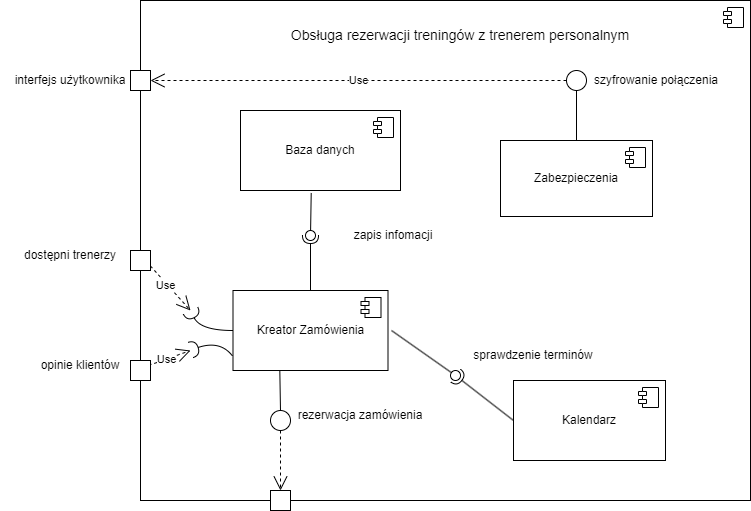

The diagram above was exported from draw.io. Its source (the exported page's mxGraphModel, read from the mxfile embedded in the PNG):
<mxGraphModel dx="910" dy="482" grid="1" gridSize="10" guides="1" tooltips="1" connect="1" arrows="1" fold="1" page="1" pageScale="1" pageWidth="827" pageHeight="1169" math="0" shadow="0">
  <root>
    <mxCell id="0" />
    <mxCell id="1" parent="0" />
    <mxCell id="BHzDDxz8jW7bS9SqxCl5-1" value="" style="html=1;dropTarget=0;whiteSpace=wrap;" parent="1" vertex="1">
      <mxGeometry x="140" y="30" width="610" height="500" as="geometry" />
    </mxCell>
    <mxCell id="BHzDDxz8jW7bS9SqxCl5-2" value="" style="shape=module;jettyWidth=8;jettyHeight=4;" parent="BHzDDxz8jW7bS9SqxCl5-1" vertex="1">
      <mxGeometry x="1" width="20" height="20" relative="1" as="geometry">
        <mxPoint x="-27" y="7" as="offset" />
      </mxGeometry>
    </mxCell>
    <mxCell id="BHzDDxz8jW7bS9SqxCl5-6" value="Baza danych" style="html=1;dropTarget=0;whiteSpace=wrap;" parent="1" vertex="1">
      <mxGeometry x="240" y="140" width="160" height="80" as="geometry" />
    </mxCell>
    <mxCell id="BHzDDxz8jW7bS9SqxCl5-7" value="" style="shape=module;jettyWidth=8;jettyHeight=4;" parent="BHzDDxz8jW7bS9SqxCl5-6" vertex="1">
      <mxGeometry x="1" width="20" height="20" relative="1" as="geometry">
        <mxPoint x="-27" y="7" as="offset" />
      </mxGeometry>
    </mxCell>
    <mxCell id="BHzDDxz8jW7bS9SqxCl5-8" value="Kreator Zamówienia" style="html=1;dropTarget=0;whiteSpace=wrap;" parent="1" vertex="1">
      <mxGeometry x="232.5" y="320" width="155" height="80" as="geometry" />
    </mxCell>
    <mxCell id="BHzDDxz8jW7bS9SqxCl5-9" value="" style="shape=module;jettyWidth=8;jettyHeight=4;" parent="BHzDDxz8jW7bS9SqxCl5-8" vertex="1">
      <mxGeometry x="1" width="20" height="20" relative="1" as="geometry">
        <mxPoint x="-27" y="7" as="offset" />
      </mxGeometry>
    </mxCell>
    <mxCell id="BHzDDxz8jW7bS9SqxCl5-10" value="Zabezpieczenia" style="html=1;dropTarget=0;whiteSpace=wrap;" parent="1" vertex="1">
      <mxGeometry x="500" y="170" width="152" height="76" as="geometry" />
    </mxCell>
    <mxCell id="BHzDDxz8jW7bS9SqxCl5-11" value="" style="shape=module;jettyWidth=8;jettyHeight=4;" parent="BHzDDxz8jW7bS9SqxCl5-10" vertex="1">
      <mxGeometry x="1" width="20" height="20" relative="1" as="geometry">
        <mxPoint x="-27" y="7" as="offset" />
      </mxGeometry>
    </mxCell>
    <mxCell id="BHzDDxz8jW7bS9SqxCl5-12" value="Kalendarz" style="html=1;dropTarget=0;whiteSpace=wrap;" parent="1" vertex="1">
      <mxGeometry x="513" y="410" width="152" height="80" as="geometry" />
    </mxCell>
    <mxCell id="BHzDDxz8jW7bS9SqxCl5-13" value="" style="shape=module;jettyWidth=8;jettyHeight=4;" parent="BHzDDxz8jW7bS9SqxCl5-12" vertex="1">
      <mxGeometry x="1" width="20" height="20" relative="1" as="geometry">
        <mxPoint x="-27" y="7" as="offset" />
      </mxGeometry>
    </mxCell>
    <mxCell id="BHzDDxz8jW7bS9SqxCl5-14" value="" style="rounded=0;orthogonalLoop=1;jettySize=auto;html=1;endArrow=halfCircle;endFill=0;endSize=6;strokeWidth=1;sketch=0;entryX=0.38;entryY=1.6;entryDx=0;entryDy=0;entryPerimeter=0;" parent="1" target="BHzDDxz8jW7bS9SqxCl5-16" edge="1">
      <mxGeometry relative="1" as="geometry">
        <mxPoint x="310" y="320" as="sourcePoint" />
        <Array as="points">
          <mxPoint x="310" y="320" />
        </Array>
      </mxGeometry>
    </mxCell>
    <mxCell id="BHzDDxz8jW7bS9SqxCl5-15" value="" style="rounded=0;orthogonalLoop=1;jettySize=auto;html=1;endArrow=oval;endFill=0;sketch=0;sourcePerimeterSpacing=0;targetPerimeterSpacing=0;endSize=10;exitX=0.442;exitY=1.031;exitDx=0;exitDy=0;exitPerimeter=0;" parent="1" source="BHzDDxz8jW7bS9SqxCl5-6" target="BHzDDxz8jW7bS9SqxCl5-16" edge="1">
      <mxGeometry relative="1" as="geometry">
        <mxPoint x="440" y="295" as="sourcePoint" />
      </mxGeometry>
    </mxCell>
    <mxCell id="BHzDDxz8jW7bS9SqxCl5-16" value="" style="ellipse;whiteSpace=wrap;html=1;align=center;aspect=fixed;fillColor=none;strokeColor=none;resizable=0;perimeter=centerPerimeter;rotatable=0;allowArrows=0;points=[];outlineConnect=1;strokeWidth=1;" parent="1" vertex="1">
      <mxGeometry x="305" y="260" width="10" height="10" as="geometry" />
    </mxCell>
    <mxCell id="BHzDDxz8jW7bS9SqxCl5-17" value="&lt;font style=&quot;font-size: 14px;&quot;&gt;Obsługa rezerwacji treningów z trenerem personalnym&lt;/font&gt;" style="text;html=1;align=center;verticalAlign=middle;whiteSpace=wrap;rounded=0;" parent="1" vertex="1">
      <mxGeometry x="255" y="50" width="410" height="30" as="geometry" />
    </mxCell>
    <mxCell id="BHzDDxz8jW7bS9SqxCl5-18" value="&lt;div&gt;&lt;font style=&quot;font-size: 12px;&quot;&gt;zapis infomacji&lt;/font&gt;&lt;/div&gt;" style="text;html=1;align=center;verticalAlign=middle;whiteSpace=wrap;rounded=0;" parent="1" vertex="1">
      <mxGeometry x="323" y="260" width="140" height="10" as="geometry" />
    </mxCell>
    <mxCell id="BHzDDxz8jW7bS9SqxCl5-19" value="" style="ellipse;whiteSpace=wrap;html=1;" parent="1" vertex="1">
      <mxGeometry x="270" y="440" width="20" height="20" as="geometry" />
    </mxCell>
    <mxCell id="BHzDDxz8jW7bS9SqxCl5-21" value="" style="rounded=0;orthogonalLoop=1;jettySize=auto;html=1;endArrow=halfCircle;endFill=0;endSize=6;strokeWidth=1;sketch=0;fontSize=12;curved=1;exitX=0;exitY=0.5;exitDx=0;exitDy=0;" parent="1" source="BHzDDxz8jW7bS9SqxCl5-8" edge="1">
      <mxGeometry relative="1" as="geometry">
        <mxPoint x="455" y="345" as="sourcePoint" />
        <mxPoint x="190" y="340" as="targetPoint" />
        <Array as="points">
          <mxPoint x="200" y="360" />
        </Array>
      </mxGeometry>
    </mxCell>
    <mxCell id="BHzDDxz8jW7bS9SqxCl5-22" value="" style="ellipse;whiteSpace=wrap;html=1;align=center;aspect=fixed;fillColor=none;strokeColor=none;resizable=0;perimeter=centerPerimeter;rotatable=0;allowArrows=0;points=[];outlineConnect=1;" parent="1" vertex="1">
      <mxGeometry x="430" y="340" width="10" height="10" as="geometry" />
    </mxCell>
    <mxCell id="BHzDDxz8jW7bS9SqxCl5-23" value="" style="rounded=0;orthogonalLoop=1;jettySize=auto;html=1;endArrow=halfCircle;endFill=0;endSize=6;strokeWidth=1;sketch=0;fontSize=12;curved=1;exitX=-0.002;exitY=0.822;exitDx=0;exitDy=0;exitPerimeter=0;" parent="1" source="BHzDDxz8jW7bS9SqxCl5-8" edge="1">
      <mxGeometry relative="1" as="geometry">
        <mxPoint x="242.34500000000003" y="389.9999999999999" as="sourcePoint" />
        <mxPoint x="190" y="379.52" as="targetPoint" />
        <Array as="points">
          <mxPoint x="220" y="369.52" />
        </Array>
      </mxGeometry>
    </mxCell>
    <mxCell id="BHzDDxz8jW7bS9SqxCl5-25" value="" style="endArrow=none;html=1;rounded=0;entryX=0.302;entryY=1;entryDx=0;entryDy=0;entryPerimeter=0;exitX=0.5;exitY=0;exitDx=0;exitDy=0;" parent="1" source="BHzDDxz8jW7bS9SqxCl5-19" target="BHzDDxz8jW7bS9SqxCl5-8" edge="1">
      <mxGeometry width="50" height="50" relative="1" as="geometry">
        <mxPoint x="290" y="440" as="sourcePoint" />
        <mxPoint x="340" y="390" as="targetPoint" />
      </mxGeometry>
    </mxCell>
    <mxCell id="BHzDDxz8jW7bS9SqxCl5-29" value="Use" style="endArrow=open;endSize=12;dashed=1;html=1;rounded=0;exitX=0.004;exitY=0.734;exitDx=0;exitDy=0;exitPerimeter=0;" parent="1" source="BHzDDxz8jW7bS9SqxCl5-1" edge="1">
      <mxGeometry width="160" relative="1" as="geometry">
        <mxPoint x="210" y="420" as="sourcePoint" />
        <mxPoint x="190" y="380" as="targetPoint" />
      </mxGeometry>
    </mxCell>
    <mxCell id="BHzDDxz8jW7bS9SqxCl5-31" value="Use" style="endArrow=open;endSize=12;dashed=1;html=1;rounded=0;exitX=0.003;exitY=0.513;exitDx=0;exitDy=0;exitPerimeter=0;" parent="1" source="BHzDDxz8jW7bS9SqxCl5-1" edge="1">
      <mxGeometry x="0.0237" y="-2" width="160" relative="1" as="geometry">
        <mxPoint x="150" y="280" as="sourcePoint" />
        <mxPoint x="190" y="340" as="targetPoint" />
        <mxPoint as="offset" />
      </mxGeometry>
    </mxCell>
    <mxCell id="BHzDDxz8jW7bS9SqxCl5-36" value="" style="endArrow=open;endSize=12;dashed=1;html=1;rounded=0;exitX=0.5;exitY=1;exitDx=0;exitDy=0;" parent="1" source="BHzDDxz8jW7bS9SqxCl5-19" target="BHzDDxz8jW7bS9SqxCl5-35" edge="1">
      <mxGeometry x="0.8063" y="-2" width="160" relative="1" as="geometry">
        <mxPoint x="280" y="460" as="sourcePoint" />
        <mxPoint x="270.00000000000006" y="530" as="targetPoint" />
        <mxPoint as="offset" />
      </mxGeometry>
    </mxCell>
    <mxCell id="BHzDDxz8jW7bS9SqxCl5-35" value="" style="rounded=0;whiteSpace=wrap;html=1;" parent="1" vertex="1">
      <mxGeometry x="270" y="520" width="20" height="20" as="geometry" />
    </mxCell>
    <mxCell id="BHzDDxz8jW7bS9SqxCl5-37" value="" style="rounded=0;whiteSpace=wrap;html=1;" parent="1" vertex="1">
      <mxGeometry x="130" y="390" width="20" height="20" as="geometry" />
    </mxCell>
    <mxCell id="BHzDDxz8jW7bS9SqxCl5-38" value="" style="rounded=0;whiteSpace=wrap;html=1;" parent="1" vertex="1">
      <mxGeometry x="130" y="280" width="20" height="20" as="geometry" />
    </mxCell>
    <mxCell id="BHzDDxz8jW7bS9SqxCl5-43" value="dostępni trenerzy" style="text;html=1;align=center;verticalAlign=middle;whiteSpace=wrap;rounded=0;fontColor=#000000;" parent="1" vertex="1">
      <mxGeometry y="280" width="140" height="10" as="geometry" />
    </mxCell>
    <mxCell id="BHzDDxz8jW7bS9SqxCl5-44" value="opinie klientów" style="text;html=1;align=center;verticalAlign=middle;whiteSpace=wrap;rounded=0;fontColor=#000000;" parent="1" vertex="1">
      <mxGeometry x="10" y="390" width="140" height="10" as="geometry" />
    </mxCell>
    <mxCell id="BHzDDxz8jW7bS9SqxCl5-45" value="rezerwacja zamówienia" style="text;html=1;align=center;verticalAlign=middle;whiteSpace=wrap;rounded=0;" parent="1" vertex="1">
      <mxGeometry x="290" y="440" width="140" height="10" as="geometry" />
    </mxCell>
    <mxCell id="BHzDDxz8jW7bS9SqxCl5-52" value="" style="rounded=0;orthogonalLoop=1;jettySize=auto;html=1;endArrow=halfCircle;endFill=0;endSize=6;strokeWidth=1;sketch=0;exitX=0;exitY=0.5;exitDx=0;exitDy=0;entryX=0.48;entryY=0.86;entryDx=0;entryDy=0;entryPerimeter=0;" parent="1" source="BHzDDxz8jW7bS9SqxCl5-12" target="BHzDDxz8jW7bS9SqxCl5-54" edge="1">
      <mxGeometry relative="1" as="geometry">
        <mxPoint x="495" y="350" as="sourcePoint" />
        <mxPoint x="480" y="400" as="targetPoint" />
      </mxGeometry>
    </mxCell>
    <mxCell id="BHzDDxz8jW7bS9SqxCl5-53" value="" style="rounded=0;orthogonalLoop=1;jettySize=auto;html=1;endArrow=oval;endFill=0;sketch=0;sourcePerimeterSpacing=0;targetPerimeterSpacing=0;endSize=10;entryX=-0.12;entryY=1.422;entryDx=0;entryDy=0;entryPerimeter=0;" parent="1" target="BHzDDxz8jW7bS9SqxCl5-54" edge="1">
      <mxGeometry relative="1" as="geometry">
        <mxPoint x="391" y="360" as="sourcePoint" />
        <mxPoint x="450" y="350" as="targetPoint" />
      </mxGeometry>
    </mxCell>
    <mxCell id="BHzDDxz8jW7bS9SqxCl5-54" value="" style="ellipse;whiteSpace=wrap;html=1;align=center;aspect=fixed;fillColor=none;strokeColor=none;resizable=0;perimeter=centerPerimeter;rotatable=0;allowArrows=0;points=[];outlineConnect=1;" parent="1" vertex="1">
      <mxGeometry x="450" y="400" width="10" height="10" as="geometry" />
    </mxCell>
    <mxCell id="BHzDDxz8jW7bS9SqxCl5-56" value="sprawdzenie terminów" style="text;html=1;align=center;verticalAlign=middle;whiteSpace=wrap;rounded=0;" parent="1" vertex="1">
      <mxGeometry x="463" y="380" width="140" height="10" as="geometry" />
    </mxCell>
    <mxCell id="BHzDDxz8jW7bS9SqxCl5-58" value="" style="ellipse;whiteSpace=wrap;html=1;" parent="1" vertex="1">
      <mxGeometry x="566" y="100" width="20" height="20" as="geometry" />
    </mxCell>
    <mxCell id="BHzDDxz8jW7bS9SqxCl5-60" value="" style="endArrow=none;html=1;rounded=0;entryX=0.5;entryY=1;entryDx=0;entryDy=0;exitX=0.5;exitY=0;exitDx=0;exitDy=0;" parent="1" source="BHzDDxz8jW7bS9SqxCl5-10" target="BHzDDxz8jW7bS9SqxCl5-58" edge="1">
      <mxGeometry width="50" height="50" relative="1" as="geometry">
        <mxPoint x="180" y="290" as="sourcePoint" />
        <mxPoint x="230" y="240" as="targetPoint" />
        <Array as="points" />
      </mxGeometry>
    </mxCell>
    <mxCell id="BHzDDxz8jW7bS9SqxCl5-61" value="Use" style="endArrow=open;endSize=12;dashed=1;html=1;rounded=0;exitX=0;exitY=0.5;exitDx=0;exitDy=0;entryX=1;entryY=0.5;entryDx=0;entryDy=0;" parent="1" source="BHzDDxz8jW7bS9SqxCl5-58" target="BHzDDxz8jW7bS9SqxCl5-68" edge="1">
      <mxGeometry width="160" relative="1" as="geometry">
        <mxPoint x="566" y="90" as="sourcePoint" />
        <mxPoint x="140" y="110" as="targetPoint" />
        <Array as="points">
          <mxPoint x="160" y="110" />
          <mxPoint x="150" y="110" />
        </Array>
      </mxGeometry>
    </mxCell>
    <mxCell id="BHzDDxz8jW7bS9SqxCl5-62" value="&lt;div&gt;&lt;font style=&quot;font-size: 12px;&quot;&gt;szyfrowanie połączenia&lt;/font&gt;&lt;/div&gt;" style="text;html=1;align=center;verticalAlign=middle;whiteSpace=wrap;rounded=0;" parent="1" vertex="1">
      <mxGeometry x="586" y="105" width="140" height="10" as="geometry" />
    </mxCell>
    <mxCell id="BHzDDxz8jW7bS9SqxCl5-64" value="interfejs użytkownika" style="text;html=1;align=center;verticalAlign=middle;whiteSpace=wrap;rounded=0;fontColor=#000000;" parent="1" vertex="1">
      <mxGeometry y="105" width="140" height="10" as="geometry" />
    </mxCell>
    <mxCell id="BHzDDxz8jW7bS9SqxCl5-68" value="" style="rounded=0;whiteSpace=wrap;html=1;" parent="1" vertex="1">
      <mxGeometry x="130" y="100" width="20" height="20" as="geometry" />
    </mxCell>
  </root>
</mxGraphModel>